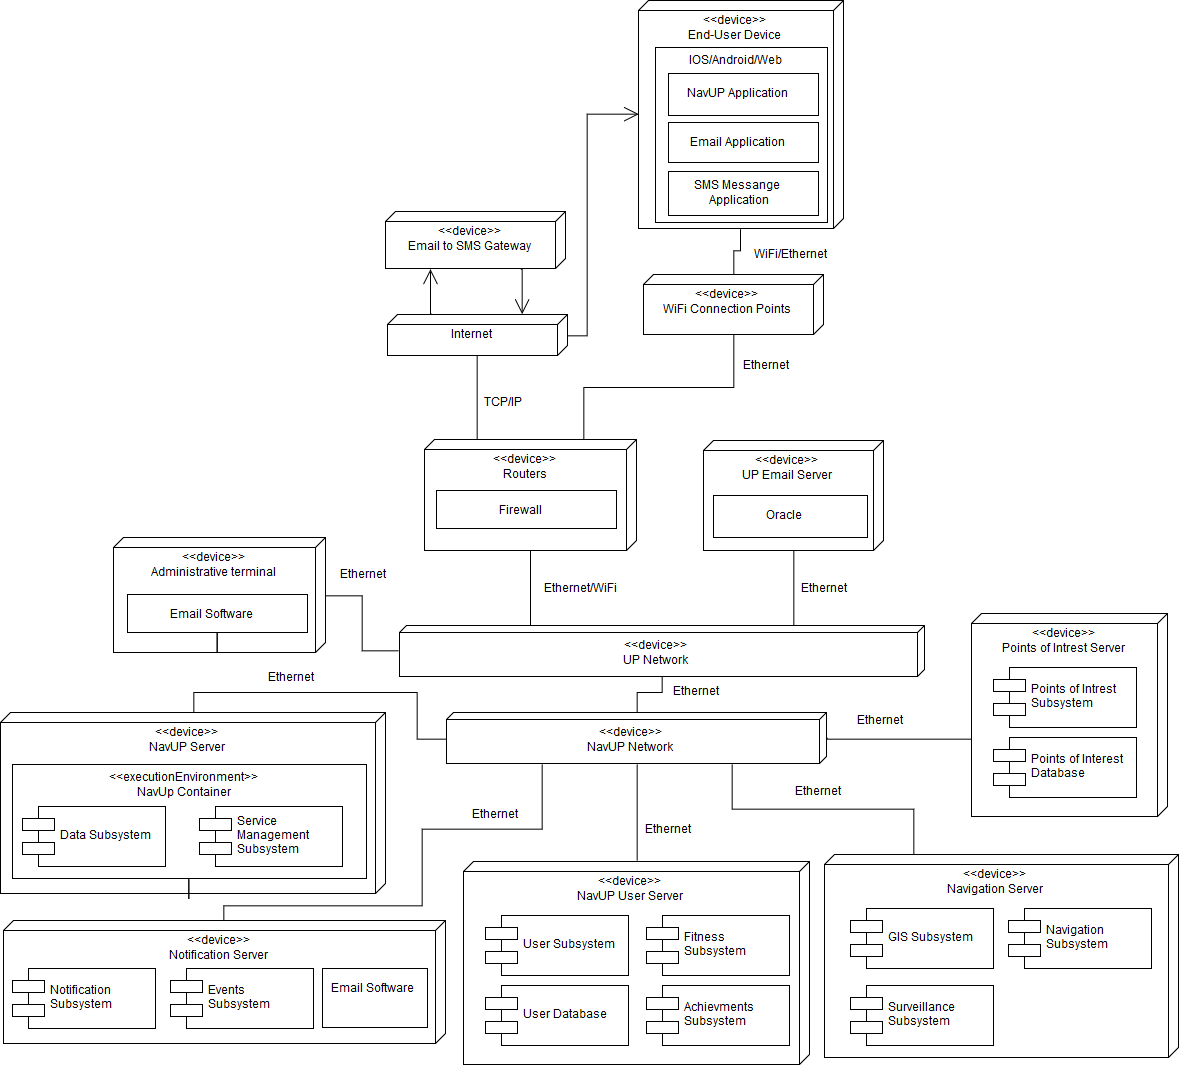

The diagram above was exported from draw.io. Its source (the exported page's mxGraphModel, read from the mxfile embedded in the PNG):
<mxGraphModel dx="1180" dy="2448" grid="0" gridSize="10" guides="1" tooltips="1" connect="1" arrows="1" fold="1" page="0" pageScale="1" pageWidth="1169" pageHeight="826" background="#FFFFFF" math="0" shadow="0">
  <root>
    <mxCell id="0" style=";html=1;" />
    <mxCell id="1" style=";html=1;" parent="0" />
    <mxCell id="119" style="edgeStyle=orthogonalEdgeStyle;rounded=0;html=1;exitX=0;exitY=0.5;entryX=1;entryY=0.75;startArrow=none;startFill=0;startSize=13;endArrow=none;endFill=0;endSize=13;jettySize=auto;orthogonalLoop=1;strokeColor=#000000;strokeWidth=1;fontSize=12;" parent="1" source="118" target="98" edge="1">
      <mxGeometry relative="1" as="geometry">
        <Array as="points">
          <mxPoint x="39" y="-165" />
          <mxPoint x="236" y="-165" />
          <mxPoint x="236" y="-242" />
          <mxPoint x="356" y="-242" />
        </Array>
      </mxGeometry>
    </mxCell>
    <mxCell id="118" value="&amp;lt;&amp;lt;device&amp;gt;&amp;gt;&lt;br&gt;Notification Server" style="verticalAlign=top;align=center;spacingTop=8;spacingLeft=2;spacingRight=12;shape=cube;size=10;direction=south;fontStyle=0;html=1;fontSize=12;" parent="1" vertex="1">
      <mxGeometry x="-182" y="-150" width="442" height="123" as="geometry" />
    </mxCell>
    <mxCell id="117" style="edgeStyle=orthogonalEdgeStyle;rounded=0;html=1;exitX=0;exitY=0.75;entryX=1;entryY=0.25;startArrow=none;startFill=0;startSize=13;endArrow=none;endFill=0;endSize=13;jettySize=auto;orthogonalLoop=1;strokeColor=#000000;strokeWidth=1;fontSize=12;" parent="1" source="111" target="98" edge="1">
      <mxGeometry relative="1" as="geometry" />
    </mxCell>
    <mxCell id="111" value="&amp;lt;&amp;lt;device&amp;gt;&amp;gt;&lt;br&gt;Navigation Server" style="verticalAlign=top;align=center;spacingTop=8;spacingLeft=2;spacingRight=12;shape=cube;size=10;direction=south;fontStyle=0;html=1;fontSize=12;" parent="1" vertex="1">
      <mxGeometry x="639" y="-216" width="354" height="203" as="geometry" />
    </mxCell>
    <mxCell id="108" style="edgeStyle=orthogonalEdgeStyle;rounded=0;html=1;exitX=0.25;exitY=1;entryX=0.5;entryY=0;startArrow=none;startFill=0;startSize=13;endArrow=none;endFill=0;endSize=13;jettySize=auto;orthogonalLoop=1;strokeColor=#000000;strokeWidth=1;fontSize=12;" parent="1" source="105" target="98" edge="1">
      <mxGeometry relative="1" as="geometry">
        <Array as="points">
          <mxPoint x="786" y="-332" />
        </Array>
      </mxGeometry>
    </mxCell>
    <mxCell id="105" value="&amp;lt;&amp;lt;device&amp;gt;&amp;gt;&lt;br&gt;Points of Intrest Server" style="verticalAlign=top;align=center;spacingTop=8;spacingLeft=2;spacingRight=12;shape=cube;size=10;direction=south;fontStyle=0;html=1;fontSize=12;" parent="1" vertex="1">
      <mxGeometry x="786" y="-457" width="196" height="203" as="geometry" />
    </mxCell>
    <mxCell id="100" value="&amp;lt;&amp;lt;device&amp;gt;&amp;gt;&lt;br&gt;NavUP Server" style="verticalAlign=top;align=center;spacingTop=8;spacingLeft=2;spacingRight=12;shape=cube;size=10;direction=south;fontStyle=0;html=1;fontSize=12;" parent="1" vertex="1">
      <mxGeometry x="-185" y="-358" width="385" height="181" as="geometry" />
    </mxCell>
    <mxCell id="101" value="&amp;lt;&amp;lt;device&amp;gt;&amp;gt;&lt;br&gt;NavUP User Server" style="verticalAlign=top;align=center;spacingTop=8;spacingLeft=2;spacingRight=12;shape=cube;size=10;direction=south;fontStyle=0;html=1;fontSize=12;" parent="1" vertex="1">
      <mxGeometry x="278" y="-209" width="346" height="203" as="geometry" />
    </mxCell>
    <mxCell id="52" value="&amp;lt;&amp;lt;device&amp;gt;&amp;gt;&lt;br&gt;End-User Device" style="verticalAlign=top;align=center;spacingTop=8;spacingLeft=2;spacingRight=12;shape=cube;size=10;direction=south;fontStyle=0;html=1;" parent="1" vertex="1">
      <mxGeometry x="453" y="-1070" width="205" height="228" as="geometry" />
    </mxCell>
    <mxCell id="90" value="IOS/Android/Web" style="verticalAlign=top;align=center;spacingTop=1;spacingLeft=2;spacingRight=12;shape=cube;size=0;direction=south;fontStyle=0;html=1;" parent="1" vertex="1">
      <mxGeometry x="470" y="-1023" width="172" height="175" as="geometry" />
    </mxCell>
    <mxCell id="61" style="edgeStyle=orthogonalEdgeStyle;rounded=0;html=1;exitX=0;exitY=0.75;entryX=1;entryY=0.5;startArrow=none;startFill=0;startSize=13;endArrow=none;endFill=0;endSize=13;jettySize=auto;orthogonalLoop=1;strokeColor=#000000;strokeWidth=1;" parent="1" source="45" target="48" edge="1">
      <mxGeometry relative="1" as="geometry" />
    </mxCell>
    <mxCell id="62" style="edgeStyle=orthogonalEdgeStyle;rounded=0;html=1;exitX=0;exitY=0.25;entryX=1;entryY=0.5;startArrow=none;startFill=0;startSize=13;endArrow=none;endFill=0;endSize=13;jettySize=auto;orthogonalLoop=1;strokeColor=#000000;strokeWidth=1;" parent="1" source="45" target="46" edge="1">
      <mxGeometry relative="1" as="geometry" />
    </mxCell>
    <mxCell id="45" value="&amp;lt;&amp;lt;device&amp;gt;&amp;gt;&lt;div align=&quot;center&quot;&gt;UP Network&lt;/div&gt;" style="verticalAlign=top;align=center;spacingTop=8;spacingLeft=2;spacingRight=12;shape=cube;size=7;direction=south;fontStyle=0;html=1;" parent="1" vertex="1">
      <mxGeometry x="214" y="-445" width="525" height="51" as="geometry" />
    </mxCell>
    <mxCell id="46" value="&lt;div align=&quot;center&quot;&gt;&amp;lt;&amp;lt;device&amp;gt;&amp;gt;&lt;br&gt;UP Email Server&lt;br&gt;&lt;/div&gt;" style="verticalAlign=top;align=center;spacingTop=8;spacingLeft=2;spacingRight=12;shape=cube;size=10;direction=south;fontStyle=0;html=1;" parent="1" vertex="1">
      <mxGeometry x="518" y="-630" width="180" height="110" as="geometry" />
    </mxCell>
    <mxCell id="58" style="edgeStyle=orthogonalEdgeStyle;rounded=0;html=1;exitX=0;exitY=0.75;entryX=1;entryY=0.5;startArrow=none;startFill=0;startSize=13;endArrow=none;endFill=0;endSize=13;jettySize=auto;orthogonalLoop=1;strokeColor=#000000;strokeWidth=1;" parent="1" source="48" target="53" edge="1">
      <mxGeometry relative="1" as="geometry" />
    </mxCell>
    <mxCell id="59" style="edgeStyle=orthogonalEdgeStyle;rounded=0;html=1;exitX=0;exitY=0.25;entryX=1;entryY=0.5;startArrow=none;startFill=0;startSize=13;endArrow=none;endFill=0;endSize=13;jettySize=auto;orthogonalLoop=1;strokeColor=#000000;strokeWidth=1;" parent="1" source="48" target="51" edge="1">
      <mxGeometry relative="1" as="geometry" />
    </mxCell>
    <mxCell id="48" value="&amp;lt;&amp;lt;device&amp;gt;&amp;gt;&lt;br&gt;Routers" style="verticalAlign=top;align=center;spacingTop=8;spacingLeft=2;spacingRight=12;shape=cube;size=10;direction=south;fontStyle=0;html=1;" parent="1" vertex="1">
      <mxGeometry x="239" y="-631" width="212" height="111" as="geometry" />
    </mxCell>
    <mxCell id="49" value="Firewall" style="verticalAlign=top;align=center;spacingTop=8;spacingLeft=2;spacingRight=12;shape=cube;size=0;direction=south;fontStyle=0;html=1;" parent="1" vertex="1">
      <mxGeometry x="251" y="-580" width="180" height="38" as="geometry" />
    </mxCell>
    <mxCell id="51" value="&amp;lt;&amp;lt;device&amp;gt;&amp;gt;&lt;br&gt;WiFi Connection Points" style="verticalAlign=top;align=center;spacingTop=8;spacingLeft=2;spacingRight=12;shape=cube;size=10;direction=south;fontStyle=0;html=1;" parent="1" vertex="1">
      <mxGeometry x="458" y="-796" width="180" height="60" as="geometry" />
    </mxCell>
    <mxCell id="60" style="edgeStyle=orthogonalEdgeStyle;rounded=0;html=1;exitX=1;exitY=0.5;entryX=0;entryY=0.5;startArrow=none;startFill=0;startSize=13;endArrow=none;endFill=0;endSize=13;jettySize=auto;orthogonalLoop=1;strokeColor=#000000;strokeWidth=1;" parent="1" source="52" target="51" edge="1">
      <mxGeometry relative="1" as="geometry" />
    </mxCell>
    <mxCell id="56" style="edgeStyle=orthogonalEdgeStyle;rounded=0;html=1;exitX=0;exitY=0.75;startArrow=none;startFill=0;startSize=13;endArrow=open;endFill=0;endSize=13;jettySize=auto;orthogonalLoop=1;strokeColor=#000000;strokeWidth=1;entryX=1;entryY=0.75;" parent="1" source="53" target="54" edge="1">
      <mxGeometry relative="1" as="geometry" />
    </mxCell>
    <mxCell id="57" style="edgeStyle=orthogonalEdgeStyle;rounded=0;html=1;exitX=0.5;exitY=0;startArrow=none;startFill=0;startSize=13;endArrow=open;endFill=0;endSize=13;jettySize=auto;orthogonalLoop=1;strokeColor=#000000;strokeWidth=1;entryX=0.5;entryY=1;" parent="1" source="53" target="52" edge="1">
      <mxGeometry relative="1" as="geometry">
        <mxPoint x="399" y="-926" as="targetPoint" />
        <Array as="points">
          <mxPoint x="402" y="-735" />
          <mxPoint x="402" y="-956" />
        </Array>
      </mxGeometry>
    </mxCell>
    <mxCell id="53" value="Internet" style="verticalAlign=top;align=center;spacingTop=8;spacingLeft=2;spacingRight=12;shape=cube;size=10;direction=south;fontStyle=0;html=1;" parent="1" vertex="1">
      <mxGeometry x="202" y="-756" width="180" height="41" as="geometry" />
    </mxCell>
    <mxCell id="63" style="edgeStyle=orthogonalEdgeStyle;rounded=0;html=1;exitX=1;exitY=0.25;entryX=0;entryY=0.25;startArrow=none;startFill=0;startSize=13;endArrow=open;endFill=0;endSize=13;jettySize=auto;orthogonalLoop=1;strokeColor=#000000;strokeWidth=1;" parent="1" source="54" target="53" edge="1">
      <mxGeometry relative="1" as="geometry" />
    </mxCell>
    <mxCell id="54" value="&amp;lt;&amp;lt;device&amp;gt;&amp;gt;&lt;br&gt;Email to SMS Gateway" style="verticalAlign=top;align=center;spacingTop=8;spacingLeft=2;spacingRight=12;shape=cube;size=10;direction=south;fontStyle=0;html=1;" parent="1" vertex="1">
      <mxGeometry x="200" y="-859" width="180" height="57" as="geometry" />
    </mxCell>
    <mxCell id="64" value="NavUP Application" style="verticalAlign=top;align=center;spacingTop=8;spacingLeft=2;spacingRight=12;shape=cube;size=0;direction=south;fontStyle=0;html=1;" parent="1" vertex="1">
      <mxGeometry x="483" y="-997" width="150" height="42" as="geometry" />
    </mxCell>
    <mxCell id="66" value="Email Application" style="verticalAlign=top;align=center;spacingTop=8;spacingLeft=2;spacingRight=12;shape=cube;size=0;direction=south;fontStyle=0;html=1;" parent="1" vertex="1">
      <mxGeometry x="483" y="-948" width="150" height="40" as="geometry" />
    </mxCell>
    <mxCell id="67" value="SMS Messange&lt;br&gt;&amp;nbsp;Application" style="verticalAlign=top;align=center;spacingTop=2;spacingLeft=2;spacingRight=12;shape=cube;size=0;direction=south;fontStyle=0;html=1;fontSize=12;" parent="1" vertex="1">
      <mxGeometry x="483" y="-899" width="150" height="44" as="geometry" />
    </mxCell>
    <mxCell id="69" value="WiFi/Ethernet" style="text;html=1;resizable=0;points=[];autosize=1;align=left;verticalAlign=top;spacingTop=-4;fontSize=12;" parent="1" vertex="1">
      <mxGeometry x="567" y="-824" width="83" height="14" as="geometry" />
    </mxCell>
    <mxCell id="70" value="Oracle" style="verticalAlign=top;align=center;spacingTop=8;spacingLeft=2;spacingRight=12;shape=cube;size=0;direction=south;fontStyle=0;html=1;fontSize=12;" parent="1" vertex="1">
      <mxGeometry x="528" y="-575" width="154" height="42" as="geometry" />
    </mxCell>
    <mxCell id="72" value="TCP/IP" style="text;html=1;resizable=0;points=[];autosize=1;align=left;verticalAlign=top;spacingTop=-4;fontSize=12;" parent="1" vertex="1">
      <mxGeometry x="297" y="-676" width="48" height="14" as="geometry" />
    </mxCell>
    <mxCell id="73" value="Ethernet/WiFi " style="text;html=1;resizable=0;points=[];autosize=1;align=left;verticalAlign=top;spacingTop=-4;fontSize=12;" parent="1" vertex="1">
      <mxGeometry x="357" y="-490" width="83" height="14" as="geometry" />
    </mxCell>
    <mxCell id="74" value="Ethernet" style="text;html=1;resizable=0;points=[];autosize=1;align=left;verticalAlign=top;spacingTop=-4;fontSize=12;" parent="1" vertex="1">
      <mxGeometry x="614" y="-490" width="56" height="14" as="geometry" />
    </mxCell>
    <mxCell id="75" value="Ethernet" style="text;html=1;resizable=0;points=[];autosize=1;align=left;verticalAlign=top;spacingTop=-4;fontSize=12;" parent="1" vertex="1">
      <mxGeometry x="556" y="-713" width="56" height="14" as="geometry" />
    </mxCell>
    <mxCell id="76" value="&amp;lt;&amp;lt;executionEnvironment&amp;gt;&amp;gt;&lt;br&gt;NavUp Container" style="verticalAlign=top;align=center;spacingTop=1;spacingLeft=2;spacingRight=12;shape=cube;size=0;direction=south;fontStyle=0;html=1;" parent="1" vertex="1">
      <mxGeometry x="-173" y="-306" width="354" height="114" as="geometry" />
    </mxCell>
    <mxCell id="81" value="User Subsystem" style="shape=component;align=left;spacingLeft=36;fontSize=12;" parent="1" vertex="1">
      <mxGeometry x="300" y="-155" width="143" height="60" as="geometry" />
    </mxCell>
    <mxCell id="82" value="Notification&#10;Subsystem" style="shape=component;align=left;spacingLeft=36;fontSize=12;" parent="1" vertex="1">
      <mxGeometry x="-173" y="-102" width="143" height="60" as="geometry" />
    </mxCell>
    <mxCell id="84" value="GIS Subsystem" style="shape=component;align=left;spacingLeft=36;fontSize=12;" parent="1" vertex="1">
      <mxGeometry x="665" y="-162" width="143" height="60" as="geometry" />
    </mxCell>
    <mxCell id="85" value="Navigation&#10;Subsystem" style="shape=component;align=left;spacingLeft=36;fontSize=12;" parent="1" vertex="1">
      <mxGeometry x="823" y="-162" width="143" height="60" as="geometry" />
    </mxCell>
    <mxCell id="86" value="Fitness&#10;Subsystem" style="shape=component;align=left;spacingLeft=36;fontSize=12;" parent="1" vertex="1">
      <mxGeometry x="461" y="-155" width="143" height="60" as="geometry" />
    </mxCell>
    <mxCell id="88" value="Surveillance&#10;Subsystem" style="shape=component;align=left;spacingLeft=36;fontSize=12;" parent="1" vertex="1">
      <mxGeometry x="665" y="-85" width="143" height="60" as="geometry" />
    </mxCell>
    <mxCell id="89" value="Points of Intrest&#10;Subsystem" style="shape=component;align=left;spacingLeft=36;fontSize=12;" parent="1" vertex="1">
      <mxGeometry x="808" y="-403" width="143" height="60" as="geometry" />
    </mxCell>
    <mxCell id="91" value="Achievments&#10;Subsystem" style="shape=component;align=left;spacingLeft=36;fontSize=12;" parent="1" vertex="1">
      <mxGeometry x="461" y="-85" width="143" height="60" as="geometry" />
    </mxCell>
    <mxCell id="92" value="Events&#10;Subsystem" style="shape=component;align=left;spacingLeft=36;fontSize=12;" parent="1" vertex="1">
      <mxGeometry x="-15" y="-102" width="143" height="60" as="geometry" />
    </mxCell>
    <mxCell id="97" style="edgeStyle=orthogonalEdgeStyle;rounded=0;html=1;exitX=0.5;exitY=0;entryX=0.5;entryY=1;startArrow=none;startFill=0;startSize=13;endArrow=none;endFill=0;endSize=13;jettySize=auto;orthogonalLoop=1;strokeColor=#000000;strokeWidth=1;fontSize=12;" parent="1" source="95" target="45" edge="1">
      <mxGeometry relative="1" as="geometry">
        <Array as="points">
          <mxPoint x="177" y="-475" />
          <mxPoint x="177" y="-419" />
        </Array>
      </mxGeometry>
    </mxCell>
    <mxCell id="95" value="&amp;lt;&amp;lt;device&amp;gt;&amp;gt;&lt;br&gt;Administrative terminal" style="verticalAlign=top;align=center;spacingTop=8;spacingLeft=2;spacingRight=12;shape=cube;size=10;direction=south;fontStyle=0;html=1;" parent="1" vertex="1">
      <mxGeometry x="-72" y="-533" width="212" height="115" as="geometry" />
    </mxCell>
    <mxCell id="96" value="Email Software" style="verticalAlign=top;align=center;spacingTop=8;spacingLeft=2;spacingRight=12;shape=cube;size=0;direction=south;fontStyle=0;html=1;" parent="1" vertex="1">
      <mxGeometry x="-58" y="-476" width="180" height="38" as="geometry" />
    </mxCell>
    <mxCell id="99" style="edgeStyle=orthogonalEdgeStyle;rounded=0;html=1;exitX=0;exitY=0.5;entryX=1;entryY=0.5;startArrow=none;startFill=0;startSize=13;endArrow=none;endFill=0;endSize=13;jettySize=auto;orthogonalLoop=1;strokeColor=#000000;strokeWidth=1;fontSize=12;" parent="1" source="98" target="45" edge="1">
      <mxGeometry relative="1" as="geometry" />
    </mxCell>
    <mxCell id="103" style="edgeStyle=orthogonalEdgeStyle;rounded=0;html=1;exitX=0.5;exitY=1;entryX=0;entryY=0.5;startArrow=none;startFill=0;startSize=13;endArrow=none;endFill=0;endSize=13;jettySize=auto;orthogonalLoop=1;strokeColor=#000000;strokeWidth=1;fontSize=12;" parent="1" source="98" target="100" edge="1">
      <mxGeometry relative="1" as="geometry">
        <Array as="points">
          <mxPoint x="231" y="-332" />
          <mxPoint x="231" y="-378" />
          <mxPoint x="8" y="-378" />
        </Array>
      </mxGeometry>
    </mxCell>
    <mxCell id="104" style="edgeStyle=orthogonalEdgeStyle;rounded=0;html=1;exitX=1;exitY=0.5;entryX=0;entryY=0.5;startArrow=none;startFill=0;startSize=13;endArrow=none;endFill=0;endSize=13;jettySize=auto;orthogonalLoop=1;strokeColor=#000000;strokeWidth=1;fontSize=12;" parent="1" source="98" target="101" edge="1">
      <mxGeometry relative="1" as="geometry" />
    </mxCell>
    <mxCell id="98" value="&amp;lt;&amp;lt;device&amp;gt;&amp;gt;&lt;div align=&quot;center&quot;&gt;NavUP Network&lt;/div&gt;" style="verticalAlign=top;align=center;spacingTop=8;spacingLeft=2;spacingRight=12;shape=cube;size=7;direction=south;fontStyle=0;html=1;" parent="1" vertex="1">
      <mxGeometry x="261" y="-358" width="380" height="51" as="geometry" />
    </mxCell>
    <mxCell id="102" value="User Database" style="shape=component;align=left;spacingLeft=36;fontSize=12;" parent="1" vertex="1">
      <mxGeometry x="300" y="-85" width="143" height="60" as="geometry" />
    </mxCell>
    <mxCell id="83" value="Data Subsystem" style="shape=component;align=left;spacingLeft=36;fontSize=12;" parent="1" vertex="1">
      <mxGeometry x="-163" y="-264" width="143" height="60" as="geometry" />
    </mxCell>
    <mxCell id="107" value="Points of Interest&#10;Database" style="shape=component;align=left;spacingLeft=36;fontSize=12;" parent="1" vertex="1">
      <mxGeometry x="808" y="-333" width="143" height="60" as="geometry" />
    </mxCell>
    <mxCell id="114" style="edgeStyle=orthogonalEdgeStyle;rounded=0;html=1;exitX=1;exitY=0.5;startArrow=none;startFill=0;startSize=13;endArrow=none;endFill=0;endSize=13;jettySize=auto;orthogonalLoop=1;strokeColor=#000000;strokeWidth=1;fontSize=12;" parent="1" source="96" target="96" edge="1">
      <mxGeometry relative="1" as="geometry" />
    </mxCell>
    <mxCell id="115" style="edgeStyle=orthogonalEdgeStyle;rounded=0;html=1;exitX=1;exitY=0.5;startArrow=none;startFill=0;startSize=13;endArrow=none;endFill=0;endSize=13;jettySize=auto;orthogonalLoop=1;strokeColor=#000000;strokeWidth=1;fontSize=12;" parent="1" source="76" target="76" edge="1">
      <mxGeometry relative="1" as="geometry" />
    </mxCell>
    <mxCell id="116" value="Service &#10;Management&#10;Subsystem" style="shape=component;align=left;spacingLeft=36;fontSize=12;" parent="1" vertex="1">
      <mxGeometry x="14" y="-264" width="143" height="60" as="geometry" />
    </mxCell>
    <mxCell id="120" value="Email Software" style="verticalAlign=top;align=center;spacingTop=8;spacingLeft=9;spacingRight=12;shape=cube;size=0;direction=south;fontStyle=0;html=1;" parent="1" vertex="1">
      <mxGeometry x="137" y="-102" width="105" height="59" as="geometry" />
    </mxCell>
    <mxCell id="121" value="Ethernet" style="text;html=1;resizable=0;points=[];autosize=1;align=left;verticalAlign=top;spacingTop=-4;fontSize=12;" vertex="1" parent="1">
      <mxGeometry x="670" y="-358" width="56" height="14" as="geometry" />
    </mxCell>
    <mxCell id="122" value="Ethernet" style="text;html=1;resizable=0;points=[];autosize=1;align=left;verticalAlign=top;spacingTop=-4;fontSize=12;" vertex="1" parent="1">
      <mxGeometry x="608" y="-287" width="56" height="14" as="geometry" />
    </mxCell>
    <mxCell id="123" value="Ethernet" style="text;html=1;resizable=0;points=[];autosize=1;align=left;verticalAlign=top;spacingTop=-4;fontSize=12;" vertex="1" parent="1">
      <mxGeometry x="458" y="-249" width="56" height="14" as="geometry" />
    </mxCell>
    <mxCell id="124" value="Ethernet" style="text;html=1;resizable=0;points=[];autosize=1;align=left;verticalAlign=top;spacingTop=-4;fontSize=12;" vertex="1" parent="1">
      <mxGeometry x="285" y="-264" width="56" height="14" as="geometry" />
    </mxCell>
    <mxCell id="125" value="Ethernet" style="text;html=1;resizable=0;points=[];autosize=1;align=left;verticalAlign=top;spacingTop=-4;fontSize=12;" vertex="1" parent="1">
      <mxGeometry x="81" y="-401" width="56" height="14" as="geometry" />
    </mxCell>
    <mxCell id="126" value="Ethernet" style="text;html=1;resizable=0;points=[];autosize=1;align=left;verticalAlign=top;spacingTop=-4;fontSize=12;" vertex="1" parent="1">
      <mxGeometry x="153" y="-504" width="56" height="14" as="geometry" />
    </mxCell>
    <mxCell id="127" value="Ethernet" style="text;html=1;resizable=0;points=[];autosize=1;align=left;verticalAlign=top;spacingTop=-4;fontSize=12;" vertex="1" parent="1">
      <mxGeometry x="486" y="-387" width="56" height="14" as="geometry" />
    </mxCell>
  </root>
</mxGraphModel>